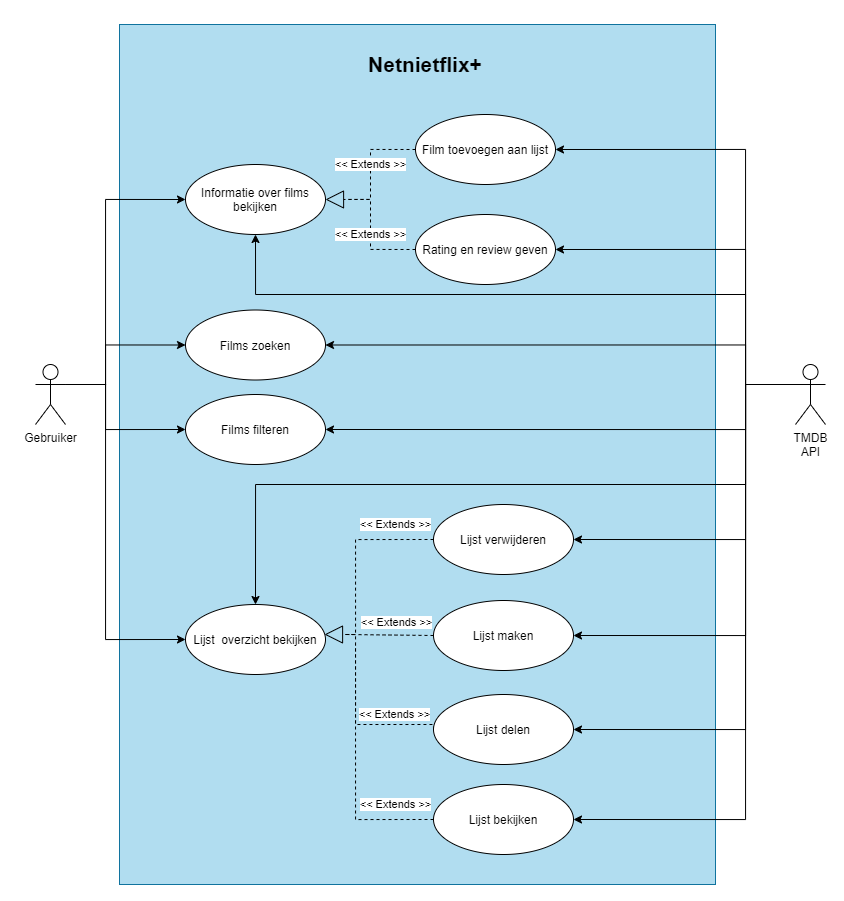

The diagram above was exported from draw.io. Its source (the exported page's mxGraphModel, read from the mxfile embedded in the PNG):
<mxGraphModel dx="1221" dy="714" grid="1" gridSize="10" guides="1" tooltips="1" connect="1" arrows="1" fold="1" page="1" pageScale="1" pageWidth="827" pageHeight="1169" math="0" shadow="0">
  <root>
    <mxCell id="0" />
    <mxCell id="1" parent="0" />
    <mxCell id="7R8qre5RZ68ufyvMnqL4-7" value="" style="whiteSpace=wrap;html=1;fillColor=#b1ddf0;strokeColor=#10739e;" vertex="1" parent="1">
      <mxGeometry x="144" y="950" width="596" height="860" as="geometry" />
    </mxCell>
    <mxCell id="7R8qre5RZ68ufyvMnqL4-8" value="Gebruiker" style="shape=umlActor;verticalLabelPosition=bottom;verticalAlign=top;html=1;outlineConnect=0;" vertex="1" parent="1">
      <mxGeometry x="60" y="1290" width="30" height="60" as="geometry" />
    </mxCell>
    <mxCell id="7R8qre5RZ68ufyvMnqL4-9" value="TMDB&lt;br&gt;API" style="shape=umlActor;verticalLabelPosition=bottom;verticalAlign=top;html=1;outlineConnect=0;" vertex="1" parent="1">
      <mxGeometry x="820" y="1290" width="30" height="60" as="geometry" />
    </mxCell>
    <mxCell id="7R8qre5RZ68ufyvMnqL4-10" value="&lt;b&gt;&lt;font style=&quot;font-size: 21px&quot;&gt;Netnietflix+&lt;/font&gt;&lt;/b&gt;" style="text;html=1;strokeColor=none;fillColor=none;align=center;verticalAlign=middle;whiteSpace=wrap;rounded=0;" vertex="1" parent="1">
      <mxGeometry x="430" y="980" width="40" height="20" as="geometry" />
    </mxCell>
    <mxCell id="7R8qre5RZ68ufyvMnqL4-13" value="Rating en review geven" style="ellipse;whiteSpace=wrap;html=1;" vertex="1" parent="1">
      <mxGeometry x="440" y="1140" width="140" height="70" as="geometry" />
    </mxCell>
    <mxCell id="7R8qre5RZ68ufyvMnqL4-14" value="Film toevoegen aan lijst" style="ellipse;whiteSpace=wrap;html=1;" vertex="1" parent="1">
      <mxGeometry x="440" y="1040" width="140" height="70" as="geometry" />
    </mxCell>
    <mxCell id="7R8qre5RZ68ufyvMnqL4-15" value="Informatie over films bekijken" style="ellipse;whiteSpace=wrap;html=1;" vertex="1" parent="1">
      <mxGeometry x="210" y="1090" width="140" height="70" as="geometry" />
    </mxCell>
    <mxCell id="7R8qre5RZ68ufyvMnqL4-17" value="" style="endArrow=classic;html=1;entryX=0;entryY=0.5;entryDx=0;entryDy=0;edgeStyle=orthogonalEdgeStyle;rounded=0;" edge="1" parent="1" source="7R8qre5RZ68ufyvMnqL4-8" target="7R8qre5RZ68ufyvMnqL4-15">
      <mxGeometry width="50" height="50" relative="1" as="geometry">
        <mxPoint x="90" y="1292.5" as="sourcePoint" />
        <mxPoint x="210" y="1157.5" as="targetPoint" />
        <Array as="points">
          <mxPoint x="130" y="1310" />
          <mxPoint x="130" y="1125" />
        </Array>
      </mxGeometry>
    </mxCell>
    <mxCell id="7R8qre5RZ68ufyvMnqL4-22" value="&amp;lt;&amp;lt; Extends &amp;gt;&amp;gt;" style="endArrow=none;endSize=16;endFill=0;html=1;dashed=1;rounded=0;exitX=0;exitY=0.5;exitDx=0;exitDy=0;edgeStyle=orthogonalEdgeStyle;" edge="1" parent="1">
      <mxGeometry x="-0.5301" y="-10" width="160" relative="1" as="geometry">
        <mxPoint x="457.9999999999984" y="1655" as="sourcePoint" />
        <mxPoint x="370" y="1560" as="targetPoint" />
        <Array as="points">
          <mxPoint x="458" y="1650" />
          <mxPoint x="380" y="1650" />
          <mxPoint x="380" y="1560" />
        </Array>
        <mxPoint as="offset" />
      </mxGeometry>
    </mxCell>
    <mxCell id="7R8qre5RZ68ufyvMnqL4-36" value="&amp;lt;&amp;lt; Extends &amp;gt;&amp;gt;" style="endArrow=block;endSize=16;endFill=0;html=1;dashed=1;edgeStyle=orthogonalEdgeStyle;rounded=0;exitX=0;exitY=0.5;exitDx=0;exitDy=0;" edge="1" parent="1">
      <mxGeometry x="-0.6275" y="-15" width="160" relative="1" as="geometry">
        <mxPoint x="457.9999999999984" y="1465" as="sourcePoint" />
        <mxPoint x="349" y="1560" as="targetPoint" />
        <Array as="points">
          <mxPoint x="380" y="1465" />
          <mxPoint x="380" y="1560" />
        </Array>
        <mxPoint as="offset" />
      </mxGeometry>
    </mxCell>
    <mxCell id="7R8qre5RZ68ufyvMnqL4-38" value="&amp;lt;&amp;lt; Extends &amp;gt;&amp;gt;" style="endArrow=none;endSize=16;endFill=0;html=1;dashed=1;rounded=0;exitX=0;exitY=0.5;exitDx=0;exitDy=0;" edge="1" parent="1">
      <mxGeometry x="-0.1485" y="-13" width="160" relative="1" as="geometry">
        <mxPoint x="457.9999999999984" y="1561.0000000000002" as="sourcePoint" />
        <mxPoint x="370" y="1560" as="targetPoint" />
        <mxPoint as="offset" />
      </mxGeometry>
    </mxCell>
    <mxCell id="7R8qre5RZ68ufyvMnqL4-40" value="&amp;lt;&amp;lt; Extends &amp;gt;&amp;gt;" style="endArrow=none;endSize=16;endFill=0;html=1;dashed=1;rounded=0;exitX=0;exitY=0.5;exitDx=0;exitDy=0;edgeStyle=orthogonalEdgeStyle;" edge="1" parent="1">
      <mxGeometry x="-0.6996" y="-15" width="160" relative="1" as="geometry">
        <mxPoint x="457.9999999999984" y="1745" as="sourcePoint" />
        <mxPoint x="380" y="1570" as="targetPoint" />
        <Array as="points">
          <mxPoint x="380" y="1745" />
        </Array>
        <mxPoint as="offset" />
      </mxGeometry>
    </mxCell>
    <mxCell id="7R8qre5RZ68ufyvMnqL4-41" value="Films zoeken" style="ellipse;whiteSpace=wrap;html=1;" vertex="1" parent="1">
      <mxGeometry x="210" y="1235.5" width="140" height="70" as="geometry" />
    </mxCell>
    <mxCell id="7R8qre5RZ68ufyvMnqL4-42" value="Films filteren" style="ellipse;whiteSpace=wrap;html=1;" vertex="1" parent="1">
      <mxGeometry x="210" y="1320" width="140" height="70" as="geometry" />
    </mxCell>
    <mxCell id="7R8qre5RZ68ufyvMnqL4-43" value="&amp;lt;&amp;lt; Extends &amp;gt;&amp;gt;" style="endArrow=block;endSize=16;endFill=0;html=1;dashed=1;rounded=0;exitX=0;exitY=0.5;exitDx=0;exitDy=0;entryX=1;entryY=0.5;entryDx=0;entryDy=0;edgeStyle=orthogonalEdgeStyle;" edge="1" parent="1" source="7R8qre5RZ68ufyvMnqL4-14" target="7R8qre5RZ68ufyvMnqL4-15">
      <mxGeometry x="-0.3571" y="15" width="160" relative="1" as="geometry">
        <mxPoint x="467.9999999999998" y="1395" as="sourcePoint" />
        <mxPoint x="359" y="1490" as="targetPoint" />
        <mxPoint x="-15" y="15" as="offset" />
      </mxGeometry>
    </mxCell>
    <mxCell id="7R8qre5RZ68ufyvMnqL4-46" value="&amp;lt;&amp;lt; Extends &amp;gt;&amp;gt;" style="endArrow=none;endSize=16;endFill=0;html=1;dashed=1;rounded=0;exitX=0;exitY=0.5;exitDx=0;exitDy=0;edgeStyle=orthogonalEdgeStyle;" edge="1" parent="1" source="7R8qre5RZ68ufyvMnqL4-13">
      <mxGeometry x="-0.25" y="-15" width="160" relative="1" as="geometry">
        <mxPoint x="467.9999999999998" y="1675" as="sourcePoint" />
        <mxPoint x="370" y="1125" as="targetPoint" />
        <Array as="points">
          <mxPoint x="395" y="1175" />
          <mxPoint x="395" y="1125" />
          <mxPoint x="370" y="1125" />
        </Array>
        <mxPoint x="-15" y="-15" as="offset" />
      </mxGeometry>
    </mxCell>
    <mxCell id="7R8qre5RZ68ufyvMnqL4-47" value="" style="endArrow=classic;html=1;entryX=0;entryY=0.5;entryDx=0;entryDy=0;rounded=0;exitX=1;exitY=0.3333333333333333;exitDx=0;exitDy=0;exitPerimeter=0;edgeStyle=orthogonalEdgeStyle;" edge="1" parent="1" source="7R8qre5RZ68ufyvMnqL4-8" target="7R8qre5RZ68ufyvMnqL4-41">
      <mxGeometry width="50" height="50" relative="1" as="geometry">
        <mxPoint x="100" y="1303.0000000000002" as="sourcePoint" />
        <mxPoint x="220" y="1135" as="targetPoint" />
        <Array as="points">
          <mxPoint x="130" y="1310" />
          <mxPoint x="130" y="1270" />
        </Array>
      </mxGeometry>
    </mxCell>
    <mxCell id="7R8qre5RZ68ufyvMnqL4-48" value="" style="endArrow=classic;html=1;entryX=0;entryY=0.5;entryDx=0;entryDy=0;rounded=0;exitX=1;exitY=0.3333333333333333;exitDx=0;exitDy=0;exitPerimeter=0;edgeStyle=orthogonalEdgeStyle;" edge="1" parent="1" source="7R8qre5RZ68ufyvMnqL4-8" target="7R8qre5RZ68ufyvMnqL4-42">
      <mxGeometry width="50" height="50" relative="1" as="geometry">
        <mxPoint x="100" y="1302.9999999999998" as="sourcePoint" />
        <mxPoint x="220" y="1269.5" as="targetPoint" />
        <Array as="points">
          <mxPoint x="130" y="1310" />
          <mxPoint x="130" y="1355" />
        </Array>
      </mxGeometry>
    </mxCell>
    <mxCell id="7R8qre5RZ68ufyvMnqL4-49" value="Lijst&amp;nbsp; overzicht bekijken" style="ellipse;whiteSpace=wrap;html=1;" vertex="1" parent="1">
      <mxGeometry x="210" y="1530" width="140" height="70" as="geometry" />
    </mxCell>
    <mxCell id="7R8qre5RZ68ufyvMnqL4-50" value="Lijst verwijderen" style="ellipse;whiteSpace=wrap;html=1;" vertex="1" parent="1">
      <mxGeometry x="458" y="1430" width="140" height="70" as="geometry" />
    </mxCell>
    <mxCell id="7R8qre5RZ68ufyvMnqL4-51" value="Lijst maken" style="ellipse;whiteSpace=wrap;html=1;" vertex="1" parent="1">
      <mxGeometry x="458" y="1526" width="140" height="70" as="geometry" />
    </mxCell>
    <mxCell id="7R8qre5RZ68ufyvMnqL4-52" value="Lijst delen" style="ellipse;whiteSpace=wrap;html=1;" vertex="1" parent="1">
      <mxGeometry x="458" y="1620" width="140" height="70" as="geometry" />
    </mxCell>
    <mxCell id="7R8qre5RZ68ufyvMnqL4-53" value="Lijst bekijken" style="ellipse;whiteSpace=wrap;html=1;" vertex="1" parent="1">
      <mxGeometry x="458" y="1710" width="140" height="70" as="geometry" />
    </mxCell>
    <mxCell id="7R8qre5RZ68ufyvMnqL4-54" value="" style="endArrow=classic;html=1;entryX=0;entryY=0.5;entryDx=0;entryDy=0;rounded=0;edgeStyle=orthogonalEdgeStyle;exitX=1;exitY=0.3333333333333333;exitDx=0;exitDy=0;exitPerimeter=0;" edge="1" parent="1" source="7R8qre5RZ68ufyvMnqL4-8" target="7R8qre5RZ68ufyvMnqL4-49">
      <mxGeometry width="50" height="50" relative="1" as="geometry">
        <mxPoint x="100" y="1290" as="sourcePoint" />
        <mxPoint x="220" y="1350.5" as="targetPoint" />
        <Array as="points">
          <mxPoint x="130" y="1310" />
          <mxPoint x="130" y="1565" />
        </Array>
      </mxGeometry>
    </mxCell>
    <mxCell id="7R8qre5RZ68ufyvMnqL4-55" value="" style="endArrow=classic;html=1;exitX=0;exitY=0.3333333333333333;exitDx=0;exitDy=0;exitPerimeter=0;entryX=1;entryY=0.5;entryDx=0;entryDy=0;rounded=0;edgeStyle=orthogonalEdgeStyle;" edge="1" parent="1" source="7R8qre5RZ68ufyvMnqL4-9" target="7R8qre5RZ68ufyvMnqL4-14">
      <mxGeometry width="50" height="50" relative="1" as="geometry">
        <mxPoint x="780" y="1250" as="sourcePoint" />
        <mxPoint x="830" y="1200" as="targetPoint" />
        <Array as="points">
          <mxPoint x="770" y="1310" />
          <mxPoint x="770" y="1075" />
        </Array>
      </mxGeometry>
    </mxCell>
    <mxCell id="7R8qre5RZ68ufyvMnqL4-56" value="" style="endArrow=classic;html=1;exitX=0;exitY=0.3333333333333333;exitDx=0;exitDy=0;exitPerimeter=0;entryX=1;entryY=0.5;entryDx=0;entryDy=0;edgeStyle=orthogonalEdgeStyle;rounded=0;" edge="1" parent="1" source="7R8qre5RZ68ufyvMnqL4-9" target="7R8qre5RZ68ufyvMnqL4-13">
      <mxGeometry width="50" height="50" relative="1" as="geometry">
        <mxPoint x="790" y="1300" as="sourcePoint" />
        <mxPoint x="590" y="1085" as="targetPoint" />
        <Array as="points">
          <mxPoint x="770" y="1310" />
          <mxPoint x="770" y="1175" />
        </Array>
      </mxGeometry>
    </mxCell>
    <mxCell id="7R8qre5RZ68ufyvMnqL4-57" value="" style="endArrow=classic;html=1;exitX=0;exitY=0.3333333333333333;exitDx=0;exitDy=0;exitPerimeter=0;entryX=0.5;entryY=1;entryDx=0;entryDy=0;edgeStyle=orthogonalEdgeStyle;rounded=0;" edge="1" parent="1" source="7R8qre5RZ68ufyvMnqL4-9" target="7R8qre5RZ68ufyvMnqL4-15">
      <mxGeometry width="50" height="50" relative="1" as="geometry">
        <mxPoint x="790" y="1300" as="sourcePoint" />
        <mxPoint x="590" y="1185" as="targetPoint" />
        <Array as="points">
          <mxPoint x="770" y="1310" />
          <mxPoint x="770" y="1220" />
          <mxPoint x="280" y="1220" />
        </Array>
      </mxGeometry>
    </mxCell>
    <mxCell id="7R8qre5RZ68ufyvMnqL4-59" value="" style="endArrow=classic;html=1;entryX=1;entryY=0.5;entryDx=0;entryDy=0;rounded=0;edgeStyle=orthogonalEdgeStyle;" edge="1" parent="1" target="7R8qre5RZ68ufyvMnqL4-41">
      <mxGeometry width="50" height="50" relative="1" as="geometry">
        <mxPoint x="820" y="1310" as="sourcePoint" />
        <mxPoint x="590" y="1185" as="targetPoint" />
        <Array as="points">
          <mxPoint x="820" y="1310" />
          <mxPoint x="770" y="1310" />
          <mxPoint x="770" y="1270" />
        </Array>
      </mxGeometry>
    </mxCell>
    <mxCell id="7R8qre5RZ68ufyvMnqL4-60" value="" style="endArrow=classic;html=1;entryX=1;entryY=0.5;entryDx=0;entryDy=0;rounded=0;edgeStyle=orthogonalEdgeStyle;" edge="1" parent="1" target="7R8qre5RZ68ufyvMnqL4-42">
      <mxGeometry width="50" height="50" relative="1" as="geometry">
        <mxPoint x="810" y="1310" as="sourcePoint" />
        <mxPoint x="360" y="1269.5" as="targetPoint" />
        <Array as="points">
          <mxPoint x="810" y="1310" />
          <mxPoint x="770" y="1310" />
          <mxPoint x="770" y="1355" />
        </Array>
      </mxGeometry>
    </mxCell>
    <mxCell id="7R8qre5RZ68ufyvMnqL4-63" value="" style="endArrow=classic;html=1;entryX=1;entryY=0.5;entryDx=0;entryDy=0;rounded=0;edgeStyle=orthogonalEdgeStyle;" edge="1" parent="1" target="7R8qre5RZ68ufyvMnqL4-50">
      <mxGeometry width="50" height="50" relative="1" as="geometry">
        <mxPoint x="810" y="1310" as="sourcePoint" />
        <mxPoint x="359.9999999999968" y="1365" as="targetPoint" />
        <Array as="points">
          <mxPoint x="810" y="1310" />
          <mxPoint x="770" y="1310" />
          <mxPoint x="770" y="1465" />
        </Array>
      </mxGeometry>
    </mxCell>
    <mxCell id="7R8qre5RZ68ufyvMnqL4-64" value="" style="endArrow=classic;html=1;entryX=1;entryY=0.5;entryDx=0;entryDy=0;rounded=0;edgeStyle=orthogonalEdgeStyle;" edge="1" parent="1" target="7R8qre5RZ68ufyvMnqL4-51">
      <mxGeometry width="50" height="50" relative="1" as="geometry">
        <mxPoint x="820" y="1310" as="sourcePoint" />
        <mxPoint x="608" y="1475" as="targetPoint" />
        <Array as="points">
          <mxPoint x="820" y="1310" />
          <mxPoint x="770" y="1310" />
          <mxPoint x="770" y="1561" />
        </Array>
      </mxGeometry>
    </mxCell>
    <mxCell id="7R8qre5RZ68ufyvMnqL4-65" value="" style="endArrow=classic;html=1;entryX=1;entryY=0.5;entryDx=0;entryDy=0;rounded=0;edgeStyle=orthogonalEdgeStyle;" edge="1" parent="1" target="7R8qre5RZ68ufyvMnqL4-52">
      <mxGeometry width="50" height="50" relative="1" as="geometry">
        <mxPoint x="830" y="1310" as="sourcePoint" />
        <mxPoint x="608" y="1571" as="targetPoint" />
        <Array as="points">
          <mxPoint x="830" y="1310" />
          <mxPoint x="770" y="1310" />
          <mxPoint x="770" y="1655" />
        </Array>
      </mxGeometry>
    </mxCell>
    <mxCell id="7R8qre5RZ68ufyvMnqL4-66" value="" style="endArrow=classic;html=1;entryX=1;entryY=0.5;entryDx=0;entryDy=0;rounded=0;edgeStyle=orthogonalEdgeStyle;" edge="1" parent="1" target="7R8qre5RZ68ufyvMnqL4-53">
      <mxGeometry width="50" height="50" relative="1" as="geometry">
        <mxPoint x="830" y="1310" as="sourcePoint" />
        <mxPoint x="608" y="1665" as="targetPoint" />
        <Array as="points">
          <mxPoint x="840" y="1310" />
          <mxPoint x="770" y="1310" />
          <mxPoint x="770" y="1745" />
        </Array>
      </mxGeometry>
    </mxCell>
    <mxCell id="7R8qre5RZ68ufyvMnqL4-67" value="" style="endArrow=classic;html=1;entryX=0.5;entryY=0;entryDx=0;entryDy=0;rounded=0;edgeStyle=orthogonalEdgeStyle;" edge="1" parent="1" target="7R8qre5RZ68ufyvMnqL4-49">
      <mxGeometry width="50" height="50" relative="1" as="geometry">
        <mxPoint x="820" y="1310" as="sourcePoint" />
        <mxPoint x="608" y="1475" as="targetPoint" />
        <Array as="points">
          <mxPoint x="820" y="1310" />
          <mxPoint x="770" y="1310" />
          <mxPoint x="770" y="1410" />
          <mxPoint x="280" y="1410" />
        </Array>
      </mxGeometry>
    </mxCell>
  </root>
</mxGraphModel>